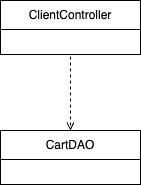

The diagram above was exported from draw.io. Its source (the exported page's mxGraphModel, read from the mxfile embedded in the PNG):
<mxGraphModel dx="1034" dy="1214" grid="1" gridSize="10" guides="1" tooltips="1" connect="1" arrows="1" fold="1" page="1" pageScale="1" pageWidth="850" pageHeight="1100" math="0" shadow="0">
  <root>
    <mxCell id="0" />
    <mxCell id="1" parent="0" />
    <mxCell id="6wpSpjFva26ED7BOlQvb-4" style="edgeStyle=orthogonalEdgeStyle;rounded=0;orthogonalLoop=1;jettySize=auto;html=1;entryX=0.5;entryY=0;entryDx=0;entryDy=0;dashed=1;endArrow=open;endFill=0;" parent="1" target="6wpSpjFva26ED7BOlQvb-5" edge="1">
      <mxGeometry relative="1" as="geometry">
        <mxPoint x="550" y="480" as="targetPoint" />
        <Array as="points">
          <mxPoint x="470" y="404" />
        </Array>
        <mxPoint x="480" y="404" as="sourcePoint" />
      </mxGeometry>
    </mxCell>
    <mxCell id="6wpSpjFva26ED7BOlQvb-1" value="&lt;span style=&quot;font-weight: normal;&quot;&gt;ClientController&lt;/span&gt;" style="swimlane;fontStyle=1;align=center;verticalAlign=middle;childLayout=stackLayout;horizontal=1;startSize=29;horizontalStack=0;resizeParent=1;resizeParentMax=0;resizeLast=0;collapsible=0;marginBottom=0;html=1;whiteSpace=wrap;" parent="1" vertex="1">
      <mxGeometry x="400" y="350" width="140" height="54" as="geometry" />
    </mxCell>
    <mxCell id="6wpSpjFva26ED7BOlQvb-5" value="&lt;span style=&quot;font-weight: 400;&quot;&gt;CartDAO&lt;/span&gt;" style="swimlane;fontStyle=1;align=center;verticalAlign=middle;childLayout=stackLayout;horizontal=1;startSize=29;horizontalStack=0;resizeParent=1;resizeParentMax=0;resizeLast=0;collapsible=0;marginBottom=0;html=1;whiteSpace=wrap;" parent="1" vertex="1">
      <mxGeometry x="400" y="480" width="140" height="54" as="geometry" />
    </mxCell>
  </root>
</mxGraphModel>